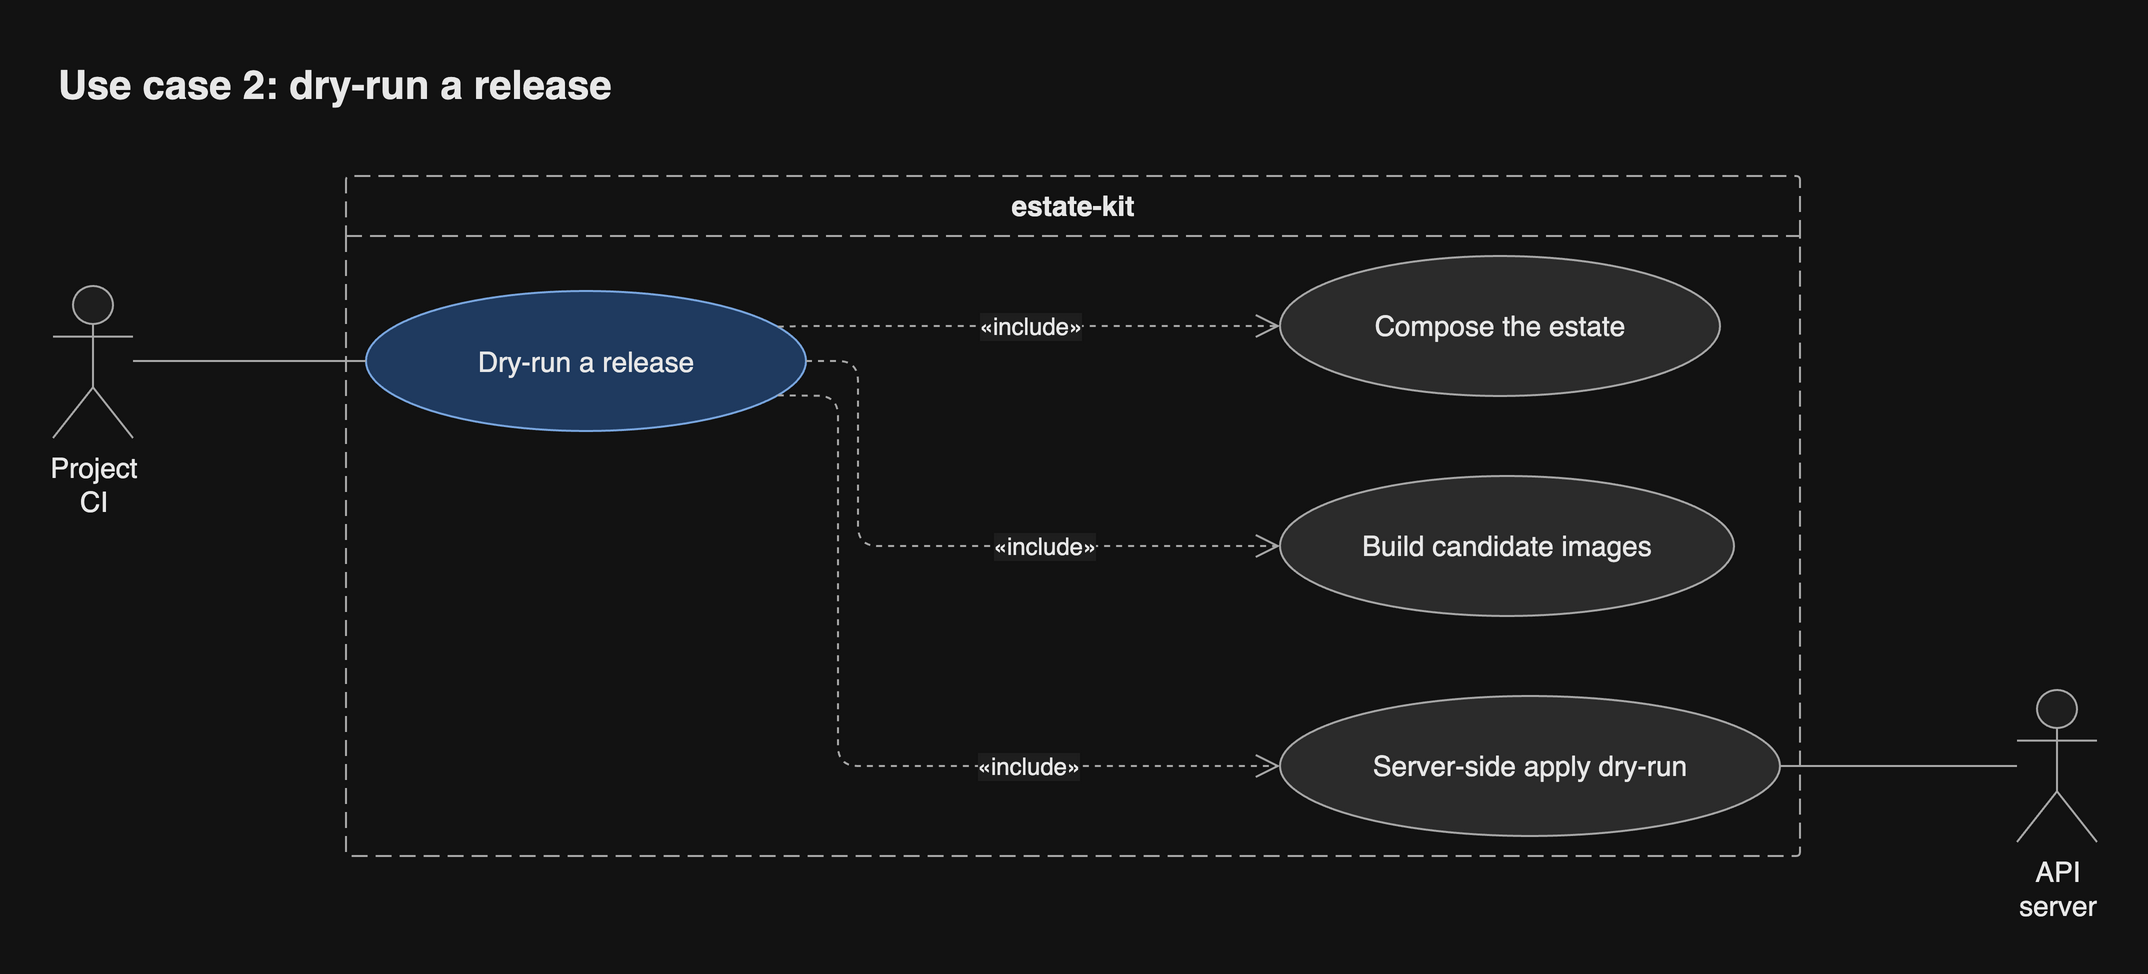

The diagram above was exported from draw.io. Its source (the exported page's mxGraphModel, read from the mxfile embedded in the PNG):
<mxGraphModel grid="0" gridSize="10" guides="1" tooltips="1" connect="1" arrows="1" fold="0" page="0" pageScale="1" pageWidth="827" pageHeight="1169" math="0" shadow="0">
  <root>
    <mxCell id="0" />
    <mxCell id="1" parent="0" />
    <mxCell id="sys" parent="1" style="swimlane;startSize=30;rounded=1;arcSize=4;absoluteArcSize=1;container=1;collapsible=0;dashed=1;dashPattern=8 4;html=1;whiteSpace=wrap;fontSize=14;fontColor=light-dark(#1a1a1a,#e8e8e8);fontStyle=1;fillColor=none;swimlaneFillColor=none;strokeColor=light-dark(#666666,#a8a8a8);fontFamily=Helvetica;" value="estate-kit" vertex="1">
      <mxGeometry height="340" width="727" x="170" y="12" as="geometry" />
    </mxCell>
    <mxCell id="uc" parent="sys" style="ellipse;html=1;whiteSpace=wrap;fontSize=14;fontColor=light-dark(#1a1a1a,#e8e8e8);fillColor=light-dark(#dae8fc,#1f3a5f);strokeColor=light-dark(#6c8ebf,#7aa7e0);fontFamily=Helvetica;" value="Dry-run a release" vertex="1">
      <mxGeometry height="70" width="220" x="10" y="57.5" as="geometry" />
    </mxCell>
    <mxCell id="i0" parent="sys" style="ellipse;html=1;whiteSpace=wrap;fontSize=14;fontColor=light-dark(#1a1a1a,#e8e8e8);fillColor=light-dark(#f5f5f5,#2b2b2b);strokeColor=light-dark(#666666,#a8a8a8);fontFamily=Helvetica;" value="Build candidate images" vertex="1">
      <mxGeometry height="70" width="227" x="467" y="150" as="geometry" />
    </mxCell>
    <mxCell id="i1" parent="sys" style="ellipse;html=1;whiteSpace=wrap;fontSize=14;fontColor=light-dark(#1a1a1a,#e8e8e8);fillColor=light-dark(#f5f5f5,#2b2b2b);strokeColor=light-dark(#666666,#a8a8a8);fontFamily=Helvetica;" value="Compose the estate" vertex="1">
      <mxGeometry height="70" width="220" x="467" y="40" as="geometry" />
    </mxCell>
    <mxCell id="i2" parent="sys" style="ellipse;html=1;whiteSpace=wrap;fontSize=14;fontColor=light-dark(#1a1a1a,#e8e8e8);fillColor=light-dark(#f5f5f5,#2b2b2b);strokeColor=light-dark(#666666,#a8a8a8);fontFamily=Helvetica;" value="Server-side apply dry-run" vertex="1">
      <mxGeometry height="70" width="250" x="467" y="260" as="geometry" />
    </mxCell>
    <mxCell id="e2" edge="1" parent="sys" source="uc" style="html=1;rounded=1;fontSize=14;fontSize=12;fontColor=light-dark(#1a1a1a,#e8e8e8);strokeColor=light-dark(#666666,#a8a8a8);endArrow=open;endSize=10;dashed=1;curved=0;exitX=1;exitY=0.5;entryX=0;entryY=0.5;edgeStyle=orthogonalEdgeStyle;fontFamily=Helvetica;labelBackgroundColor=light-dark(#ffffff,#1e1e1e);" target="i0" value="«include»">
      <mxGeometry relative="1" as="geometry">
        <mxPoint x="46.25" as="offset" />
        <Array as="points">
          <mxPoint x="256" y="92.5" />
          <mxPoint x="256" y="185" />
        </Array>
      </mxGeometry>
    </mxCell>
    <mxCell id="e3" edge="1" parent="sys" source="uc" style="html=1;rounded=1;fontSize=14;fontSize=12;fontColor=light-dark(#1a1a1a,#e8e8e8);strokeColor=light-dark(#666666,#a8a8a8);endArrow=open;endSize=10;dashed=1;noEdgeStyle=1;orthogonal=1;curved=0;exitX=0.9331;exitY=0.25;entryX=0;entryY=0.5;fontFamily=Helvetica;labelBackgroundColor=light-dark(#ffffff,#1e1e1e);" target="i1" value="«include»">
      <mxGeometry relative="1" as="geometry">
        <mxPoint as="offset" />
        <Array as="points">
          <mxPoint x="230" y="75" />
        </Array>
      </mxGeometry>
    </mxCell>
    <mxCell id="e4" edge="1" parent="sys" source="uc" style="html=1;rounded=1;fontSize=14;fontSize=12;fontColor=light-dark(#1a1a1a,#e8e8e8);strokeColor=light-dark(#666666,#a8a8a8);endArrow=open;endSize=10;dashed=1;noEdgeStyle=1;orthogonal=1;curved=0;exitX=0.9331;exitY=0.75;entryX=0;entryY=0.5;fontFamily=Helvetica;labelBackgroundColor=light-dark(#ffffff,#1e1e1e);" target="i2" value="«include»">
      <mxGeometry relative="1" as="geometry">
        <mxPoint x="92.5" as="offset" />
        <Array as="points">
          <mxPoint x="246" y="110" />
          <mxPoint x="246" y="295" />
        </Array>
      </mxGeometry>
    </mxCell>
    <mxCell id="a0" parent="1" style="shape=umlActor;verticalLabelPosition=bottom;verticalAlign=top;outlineConnect=0;html=1;whiteSpace=wrap;fontSize=14;fontColor=light-dark(#1a1a1a,#e8e8e8);fillColor=light-dark(#ffffff,#1e1e1e);strokeColor=light-dark(#666666,#a8a8a8);fontFamily=Helvetica;" value="Project CI" vertex="1">
      <mxGeometry height="76" width="40" x="23.5" y="67" as="geometry" />
    </mxCell>
    <mxCell id="e1" edge="1" parent="1" source="a0" style="html=1;rounded=1;fontSize=14;fontSize=12;fontColor=light-dark(#1a1a1a,#e8e8e8);strokeColor=light-dark(#666666,#a8a8a8);endArrow=none;curved=0;exitX=1;exitY=0.4934;entryX=0;entryY=0.5;edgeStyle=orthogonalEdgeStyle;fontFamily=Helvetica;labelBackgroundColor=light-dark(#ffffff,#1e1e1e);" target="uc" value="">
      <mxGeometry relative="1" as="geometry">
        <Array as="points">
          <mxPoint x="165" y="104.5" />
        </Array>
      </mxGeometry>
    </mxCell>
    <mxCell id="s0" parent="1" style="shape=umlActor;verticalLabelPosition=bottom;verticalAlign=top;outlineConnect=0;html=1;whiteSpace=wrap;fontSize=14;fontColor=light-dark(#1a1a1a,#e8e8e8);fillColor=light-dark(#ffffff,#1e1e1e);strokeColor=light-dark(#666666,#a8a8a8);fontFamily=Helvetica;" value="API server" vertex="1">
      <mxGeometry height="76" width="40" x="1005.5" y="269" as="geometry" />
    </mxCell>
    <mxCell id="e5" edge="1" parent="1" source="i2" style="html=1;rounded=1;fontSize=14;fontSize=12;fontColor=light-dark(#1a1a1a,#e8e8e8);strokeColor=light-dark(#666666,#a8a8a8);endArrow=none;curved=0;exitX=1;exitY=0.5;entryX=0;entryY=0.5;edgeStyle=orthogonalEdgeStyle;fontFamily=Helvetica;labelBackgroundColor=light-dark(#ffffff,#1e1e1e);" target="s0" value="">
      <mxGeometry relative="1" as="geometry">
        <Array as="points">
          <mxPoint x="902" y="307" />
        </Array>
      </mxGeometry>
    </mxCell>
    <mxCell id="header" value="Use case 2: dry-run a release" style="text;html=1;whiteSpace=wrap;align=left;verticalAlign=middle;fontSize=20;fontStyle=1;fontColor=light-dark(#1a1a1a,#e8e8e8);fontFamily=Helvetica;" vertex="1" parent="1">
      <mxGeometry x="23.5" y="-52" width="1022" height="36" as="geometry" />
    </mxCell>
  </root>
</mxGraphModel>